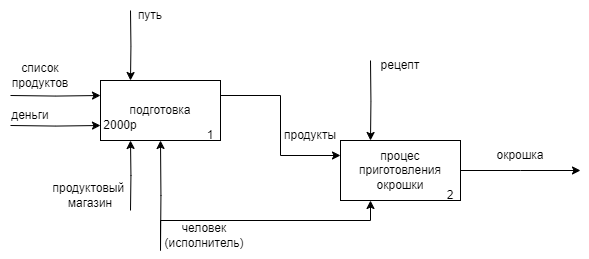

The diagram above was exported from draw.io. Its source (the exported page's mxGraphModel, read from the mxfile embedded in the PNG):
<mxGraphModel dx="560" dy="717" grid="1" gridSize="10" guides="1" tooltips="1" connect="1" arrows="1" fold="1" page="1" pageScale="1" pageWidth="827" pageHeight="1169" math="0" shadow="0">
  <root>
    <mxCell id="0" />
    <mxCell id="1" parent="0" />
    <mxCell id="9lbK8BrH7qY99VKXAqZk-19" style="edgeStyle=orthogonalEdgeStyle;rounded=0;orthogonalLoop=1;jettySize=auto;html=1;exitX=1;exitY=0.25;exitDx=0;exitDy=0;entryX=0;entryY=0.25;entryDx=0;entryDy=0;" edge="1" parent="1" source="9lbK8BrH7qY99VKXAqZk-1" target="9lbK8BrH7qY99VKXAqZk-18">
      <mxGeometry relative="1" as="geometry" />
    </mxCell>
    <mxCell id="9lbK8BrH7qY99VKXAqZk-1" value="подготовка" style="rounded=0;whiteSpace=wrap;html=1;" vertex="1" parent="1">
      <mxGeometry x="310" y="150" width="120" height="60" as="geometry" />
    </mxCell>
    <mxCell id="9lbK8BrH7qY99VKXAqZk-3" style="edgeStyle=orthogonalEdgeStyle;rounded=0;orthogonalLoop=1;jettySize=auto;html=1;exitX=1;exitY=0.25;exitDx=0;exitDy=0;entryX=0;entryY=0.25;entryDx=0;entryDy=0;" edge="1" parent="1" target="9lbK8BrH7qY99VKXAqZk-1">
      <mxGeometry relative="1" as="geometry">
        <mxPoint x="220" y="165" as="sourcePoint" />
      </mxGeometry>
    </mxCell>
    <mxCell id="9lbK8BrH7qY99VKXAqZk-4" style="edgeStyle=orthogonalEdgeStyle;rounded=0;orthogonalLoop=1;jettySize=auto;html=1;exitX=1;exitY=0.75;exitDx=0;exitDy=0;entryX=0;entryY=0.75;entryDx=0;entryDy=0;" edge="1" parent="1" target="9lbK8BrH7qY99VKXAqZk-1">
      <mxGeometry relative="1" as="geometry">
        <mxPoint x="220" y="195" as="sourcePoint" />
      </mxGeometry>
    </mxCell>
    <mxCell id="9lbK8BrH7qY99VKXAqZk-5" value="список продуктов" style="text;html=1;align=center;verticalAlign=middle;whiteSpace=wrap;rounded=0;" vertex="1" parent="1">
      <mxGeometry x="220" y="130" width="60" height="30" as="geometry" />
    </mxCell>
    <mxCell id="9lbK8BrH7qY99VKXAqZk-6" value="деньги" style="text;html=1;align=center;verticalAlign=middle;whiteSpace=wrap;rounded=0;" vertex="1" parent="1">
      <mxGeometry x="210" y="170" width="60" height="30" as="geometry" />
    </mxCell>
    <mxCell id="9lbK8BrH7qY99VKXAqZk-8" style="edgeStyle=orthogonalEdgeStyle;rounded=0;orthogonalLoop=1;jettySize=auto;html=1;exitX=0.25;exitY=1;exitDx=0;exitDy=0;entryX=0.25;entryY=0;entryDx=0;entryDy=0;" edge="1" parent="1" target="9lbK8BrH7qY99VKXAqZk-1">
      <mxGeometry relative="1" as="geometry">
        <mxPoint x="340" y="80" as="sourcePoint" />
      </mxGeometry>
    </mxCell>
    <mxCell id="9lbK8BrH7qY99VKXAqZk-10" style="edgeStyle=orthogonalEdgeStyle;rounded=0;orthogonalLoop=1;jettySize=auto;html=1;entryX=0.25;entryY=1;entryDx=0;entryDy=0;" edge="1" parent="1" target="9lbK8BrH7qY99VKXAqZk-1">
      <mxGeometry relative="1" as="geometry">
        <mxPoint x="340" y="280" as="sourcePoint" />
      </mxGeometry>
    </mxCell>
    <mxCell id="9lbK8BrH7qY99VKXAqZk-11" value="путь" style="text;html=1;align=center;verticalAlign=middle;whiteSpace=wrap;rounded=0;" vertex="1" parent="1">
      <mxGeometry x="330" y="70" width="60" height="30" as="geometry" />
    </mxCell>
    <mxCell id="9lbK8BrH7qY99VKXAqZk-13" style="edgeStyle=orthogonalEdgeStyle;rounded=0;orthogonalLoop=1;jettySize=auto;html=1;entryX=0.5;entryY=1;entryDx=0;entryDy=0;" edge="1" parent="1" target="9lbK8BrH7qY99VKXAqZk-1">
      <mxGeometry relative="1" as="geometry">
        <mxPoint x="370" y="320" as="sourcePoint" />
      </mxGeometry>
    </mxCell>
    <mxCell id="9lbK8BrH7qY99VKXAqZk-14" value="продуктовый&amp;nbsp;&lt;div&gt;магазин&lt;/div&gt;" style="text;html=1;align=center;verticalAlign=middle;whiteSpace=wrap;rounded=0;" vertex="1" parent="1">
      <mxGeometry x="270" y="250" width="60" height="30" as="geometry" />
    </mxCell>
    <mxCell id="9lbK8BrH7qY99VKXAqZk-17" style="edgeStyle=orthogonalEdgeStyle;rounded=0;orthogonalLoop=1;jettySize=auto;html=1;exitX=0.25;exitY=0;exitDx=0;exitDy=0;entryX=0.25;entryY=1;entryDx=0;entryDy=0;" edge="1" parent="1" target="9lbK8BrH7qY99VKXAqZk-18">
      <mxGeometry relative="1" as="geometry">
        <mxPoint x="560" y="250" as="targetPoint" />
        <mxPoint x="370" y="320" as="sourcePoint" />
        <Array as="points">
          <mxPoint x="370" y="290" />
          <mxPoint x="580" y="290" />
        </Array>
      </mxGeometry>
    </mxCell>
    <mxCell id="9lbK8BrH7qY99VKXAqZk-16" value="человек&lt;div&gt;(исполнитель)&lt;/div&gt;" style="text;html=1;align=center;verticalAlign=middle;whiteSpace=wrap;rounded=0;" vertex="1" parent="1">
      <mxGeometry x="384" y="290" width="60" height="30" as="geometry" />
    </mxCell>
    <mxCell id="9lbK8BrH7qY99VKXAqZk-26" style="edgeStyle=orthogonalEdgeStyle;rounded=0;orthogonalLoop=1;jettySize=auto;html=1;" edge="1" parent="1" source="9lbK8BrH7qY99VKXAqZk-18">
      <mxGeometry relative="1" as="geometry">
        <mxPoint x="790" y="240" as="targetPoint" />
      </mxGeometry>
    </mxCell>
    <mxCell id="9lbK8BrH7qY99VKXAqZk-18" value="процес приготовления окрошки" style="rounded=0;whiteSpace=wrap;html=1;" vertex="1" parent="1">
      <mxGeometry x="550" y="210" width="120" height="60" as="geometry" />
    </mxCell>
    <mxCell id="9lbK8BrH7qY99VKXAqZk-20" value="продукты" style="text;html=1;align=center;verticalAlign=middle;whiteSpace=wrap;rounded=0;" vertex="1" parent="1">
      <mxGeometry x="490" y="190" width="60" height="30" as="geometry" />
    </mxCell>
    <mxCell id="9lbK8BrH7qY99VKXAqZk-21" value="2000р" style="text;html=1;align=center;verticalAlign=middle;whiteSpace=wrap;rounded=0;" vertex="1" parent="1">
      <mxGeometry x="300" y="180" width="60" height="30" as="geometry" />
    </mxCell>
    <mxCell id="9lbK8BrH7qY99VKXAqZk-24" value="1" style="text;html=1;align=center;verticalAlign=middle;whiteSpace=wrap;rounded=0;" vertex="1" parent="1">
      <mxGeometry x="390" y="190" width="60" height="30" as="geometry" />
    </mxCell>
    <mxCell id="9lbK8BrH7qY99VKXAqZk-25" value="2" style="text;html=1;align=center;verticalAlign=middle;whiteSpace=wrap;rounded=0;" vertex="1" parent="1">
      <mxGeometry x="630" y="250" width="60" height="30" as="geometry" />
    </mxCell>
    <mxCell id="9lbK8BrH7qY99VKXAqZk-27" value="окрошка" style="text;html=1;align=center;verticalAlign=middle;whiteSpace=wrap;rounded=0;" vertex="1" parent="1">
      <mxGeometry x="700" y="210" width="60" height="30" as="geometry" />
    </mxCell>
    <mxCell id="9lbK8BrH7qY99VKXAqZk-29" style="edgeStyle=orthogonalEdgeStyle;rounded=0;orthogonalLoop=1;jettySize=auto;html=1;exitX=0.25;exitY=1;exitDx=0;exitDy=0;entryX=0.25;entryY=0;entryDx=0;entryDy=0;" edge="1" parent="1" target="9lbK8BrH7qY99VKXAqZk-18">
      <mxGeometry relative="1" as="geometry">
        <mxPoint x="580" y="130" as="sourcePoint" />
      </mxGeometry>
    </mxCell>
    <mxCell id="9lbK8BrH7qY99VKXAqZk-30" value="рецепт" style="text;html=1;align=center;verticalAlign=middle;whiteSpace=wrap;rounded=0;" vertex="1" parent="1">
      <mxGeometry x="580" y="120" width="60" height="30" as="geometry" />
    </mxCell>
  </root>
</mxGraphModel>